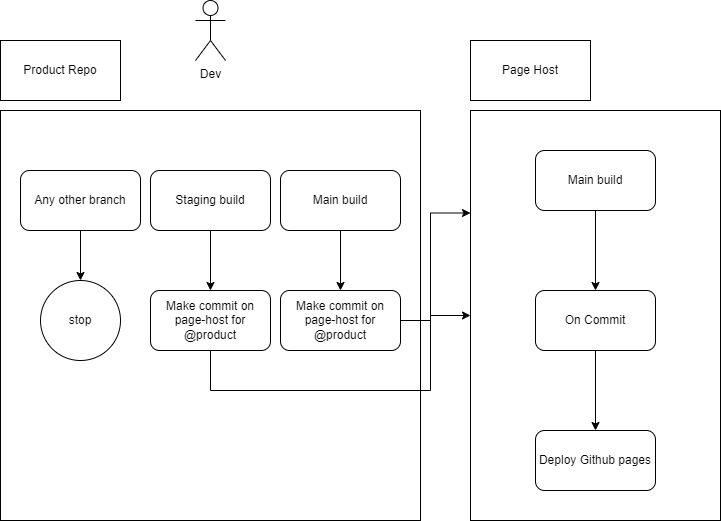

The diagram above was exported from draw.io. Its source (the exported page's mxGraphModel, read from the mxfile embedded in the PNG):
<mxGraphModel dx="2901" dy="1197" grid="1" gridSize="10" guides="1" tooltips="1" connect="1" arrows="1" fold="1" page="1" pageScale="1" pageWidth="827" pageHeight="1169" math="0" shadow="0">
  <root>
    <mxCell id="0" />
    <mxCell id="1" parent="0" />
    <mxCell id="q3tYDuOTY80Ho4B3PFqk-17" value="" style="rounded=0;whiteSpace=wrap;html=1;" vertex="1" parent="1">
      <mxGeometry x="340" y="240" width="250" height="410" as="geometry" />
    </mxCell>
    <mxCell id="q3tYDuOTY80Ho4B3PFqk-16" value="" style="rounded=0;whiteSpace=wrap;html=1;" vertex="1" parent="1">
      <mxGeometry x="-130" y="240" width="420" height="410" as="geometry" />
    </mxCell>
    <mxCell id="q3tYDuOTY80Ho4B3PFqk-3" value="" style="edgeStyle=orthogonalEdgeStyle;rounded=0;orthogonalLoop=1;jettySize=auto;html=1;" edge="1" parent="1" source="q3tYDuOTY80Ho4B3PFqk-1" target="q3tYDuOTY80Ho4B3PFqk-2">
      <mxGeometry relative="1" as="geometry" />
    </mxCell>
    <mxCell id="q3tYDuOTY80Ho4B3PFqk-1" value="Staging build" style="rounded=1;whiteSpace=wrap;html=1;" vertex="1" parent="1">
      <mxGeometry x="20" y="300" width="120" height="60" as="geometry" />
    </mxCell>
    <mxCell id="q3tYDuOTY80Ho4B3PFqk-21" style="edgeStyle=orthogonalEdgeStyle;rounded=0;orthogonalLoop=1;jettySize=auto;html=1;entryX=0;entryY=0.5;entryDx=0;entryDy=0;" edge="1" parent="1" source="q3tYDuOTY80Ho4B3PFqk-2" target="q3tYDuOTY80Ho4B3PFqk-17">
      <mxGeometry relative="1" as="geometry">
        <Array as="points">
          <mxPoint x="80" y="520" />
          <mxPoint x="300" y="520" />
          <mxPoint x="300" y="445" />
        </Array>
      </mxGeometry>
    </mxCell>
    <mxCell id="q3tYDuOTY80Ho4B3PFqk-2" value="Make commit on page-host for @product" style="whiteSpace=wrap;html=1;rounded=1;" vertex="1" parent="1">
      <mxGeometry x="20" y="420" width="120" height="60" as="geometry" />
    </mxCell>
    <mxCell id="q3tYDuOTY80Ho4B3PFqk-4" value="" style="edgeStyle=orthogonalEdgeStyle;rounded=0;orthogonalLoop=1;jettySize=auto;html=1;" edge="1" parent="1" source="q3tYDuOTY80Ho4B3PFqk-5" target="q3tYDuOTY80Ho4B3PFqk-6">
      <mxGeometry relative="1" as="geometry" />
    </mxCell>
    <mxCell id="q3tYDuOTY80Ho4B3PFqk-5" value="Main build" style="rounded=1;whiteSpace=wrap;html=1;" vertex="1" parent="1">
      <mxGeometry x="150" y="300" width="120" height="60" as="geometry" />
    </mxCell>
    <mxCell id="q3tYDuOTY80Ho4B3PFqk-20" style="edgeStyle=orthogonalEdgeStyle;rounded=0;orthogonalLoop=1;jettySize=auto;html=1;entryX=0;entryY=0.25;entryDx=0;entryDy=0;" edge="1" parent="1" source="q3tYDuOTY80Ho4B3PFqk-6" target="q3tYDuOTY80Ho4B3PFqk-17">
      <mxGeometry relative="1" as="geometry">
        <Array as="points">
          <mxPoint x="300" y="450" />
          <mxPoint x="300" y="343" />
        </Array>
      </mxGeometry>
    </mxCell>
    <mxCell id="q3tYDuOTY80Ho4B3PFqk-6" value="Make commit on page-host for @product" style="whiteSpace=wrap;html=1;rounded=1;" vertex="1" parent="1">
      <mxGeometry x="150" y="420" width="120" height="60" as="geometry" />
    </mxCell>
    <mxCell id="q3tYDuOTY80Ho4B3PFqk-13" value="" style="edgeStyle=orthogonalEdgeStyle;rounded=0;orthogonalLoop=1;jettySize=auto;html=1;" edge="1" parent="1" source="q3tYDuOTY80Ho4B3PFqk-7" target="q3tYDuOTY80Ho4B3PFqk-12">
      <mxGeometry relative="1" as="geometry" />
    </mxCell>
    <mxCell id="q3tYDuOTY80Ho4B3PFqk-7" value="Main build" style="rounded=1;whiteSpace=wrap;html=1;" vertex="1" parent="1">
      <mxGeometry x="405" y="280" width="120" height="60" as="geometry" />
    </mxCell>
    <mxCell id="q3tYDuOTY80Ho4B3PFqk-10" value="" style="edgeStyle=orthogonalEdgeStyle;rounded=0;orthogonalLoop=1;jettySize=auto;html=1;" edge="1" parent="1" source="q3tYDuOTY80Ho4B3PFqk-8" target="q3tYDuOTY80Ho4B3PFqk-9">
      <mxGeometry relative="1" as="geometry" />
    </mxCell>
    <mxCell id="q3tYDuOTY80Ho4B3PFqk-8" value="Any other branch" style="rounded=1;whiteSpace=wrap;html=1;" vertex="1" parent="1">
      <mxGeometry x="-110" y="300" width="120" height="60" as="geometry" />
    </mxCell>
    <mxCell id="q3tYDuOTY80Ho4B3PFqk-9" value="stop" style="ellipse;whiteSpace=wrap;html=1;rounded=1;" vertex="1" parent="1">
      <mxGeometry x="-90" y="410" width="80" height="80" as="geometry" />
    </mxCell>
    <mxCell id="q3tYDuOTY80Ho4B3PFqk-11" value="Dev" style="shape=umlActor;verticalLabelPosition=bottom;verticalAlign=top;html=1;outlineConnect=0;" vertex="1" parent="1">
      <mxGeometry x="65" y="130" width="30" height="60" as="geometry" />
    </mxCell>
    <mxCell id="q3tYDuOTY80Ho4B3PFqk-15" value="" style="edgeStyle=orthogonalEdgeStyle;rounded=0;orthogonalLoop=1;jettySize=auto;html=1;" edge="1" parent="1" source="q3tYDuOTY80Ho4B3PFqk-12" target="q3tYDuOTY80Ho4B3PFqk-14">
      <mxGeometry relative="1" as="geometry" />
    </mxCell>
    <mxCell id="q3tYDuOTY80Ho4B3PFqk-12" value="On Commit" style="whiteSpace=wrap;html=1;rounded=1;" vertex="1" parent="1">
      <mxGeometry x="405" y="420" width="120" height="60" as="geometry" />
    </mxCell>
    <mxCell id="q3tYDuOTY80Ho4B3PFqk-14" value="Deploy Github pages" style="whiteSpace=wrap;html=1;rounded=1;" vertex="1" parent="1">
      <mxGeometry x="405" y="560" width="120" height="60" as="geometry" />
    </mxCell>
    <mxCell id="q3tYDuOTY80Ho4B3PFqk-18" value="Product Repo" style="rounded=0;whiteSpace=wrap;html=1;" vertex="1" parent="1">
      <mxGeometry x="-130" y="170" width="120" height="60" as="geometry" />
    </mxCell>
    <mxCell id="q3tYDuOTY80Ho4B3PFqk-19" value="Page Host" style="rounded=0;whiteSpace=wrap;html=1;" vertex="1" parent="1">
      <mxGeometry x="340" y="170" width="120" height="60" as="geometry" />
    </mxCell>
  </root>
</mxGraphModel>